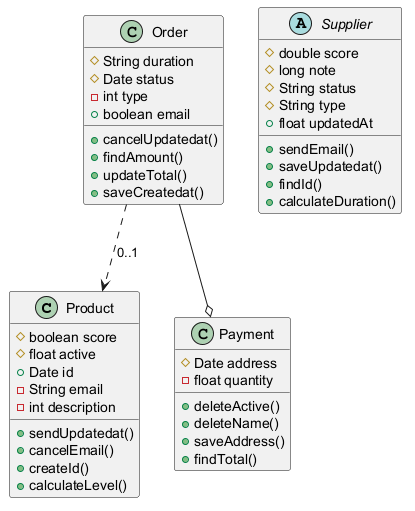

The diagram above was rendered by PlantUML. Its source (embedded in the PNG):
@startuml

class Product {
  #boolean score
  #float active
  +Date id
  -String email
  -int description
  +sendUpdatedat()
  +cancelEmail()
  +createId()
  +calculateLevel()
}
class Order {
  #String duration
  #Date status
  -int type
  +boolean email
  +cancelUpdatedat()
  +findAmount()
  +updateTotal()
  +saveCreatedat()
}
abstract class Supplier {
  #double score
  #long note
  #String status
  #String type
  +float updatedAt
  +sendEmail()
  +saveUpdatedat()
  +findId()
  +calculateDuration()
}
class Payment {
  #Date address
  -float quantity
  +deleteActive()
  +deleteName()
  +saveAddress()
  +findTotal()
}
Order --o Payment
Order ..> Product : "0..1"
@enduml